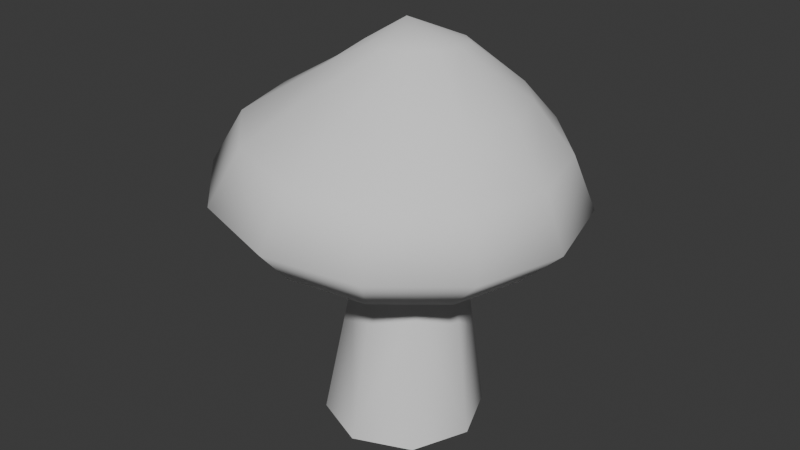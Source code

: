 # Source: mushroom_02.blend  (saved by Blender 4.4.32; exported with 4.5.12 LTS)
import bpy
from mathutils import Matrix  # noqa: F401  (used for matrix-valued properties, if any)

bpy.ops.wm.read_factory_settings(use_empty=True)
scene = bpy.context.scene
scene.name = 'Scene'

# ---- collections
col_mushroom_02 = bpy.data.collections.new('mushroom_02'); scene.collection.children.link(col_mushroom_02)

# ---- materials (node trees are filled in below, after node groups)
mat_log_stump_mushrooms_001 = bpy.data.materials.new('log_stump_mushrooms.001')

# ---- material node trees

# ---- world
world_world = bpy.data.worlds.new('World'); scene.world = world_world
world_world.use_nodes = True; world_world.node_tree.nodes.clear()
_N = world_world.node_tree.nodes; _L = world_world.node_tree.links
n0 = _N.new('ShaderNodeOutputWorld'); n0.name = 'World Output'; n0.location = (300, 300)
n1 = _N.new('ShaderNodeBackground'); n1.name = 'Background'; n1.location = (10, 300)
n1.inputs[0].default_value = (0.05088, 0.05088, 0.05088, 1.0)
_L.new(n1.outputs[0], n0.inputs[0])
n0.is_active_output = True
world_world.color = (0.05088, 0.05088, 0.05088)
world_world.sun_shadow_jitter_overblur = 0.0

# ---- meshes
me_mushroom_3 = bpy.data.meshes.new('Mushroom_3')
me_mushroom_3.from_pydata([(-1.306, -10.19, 38.82), (1.244, -10.19, 28.13), (5.903, -7.209, 38.82), (8.453, -7.209, 28.13), (-1.581e-06, -14.73, 0.3823), (10.42, -10.42, 0.3823), (14.73, -9.031e-07, 0.3823), (11.44, 4.366e-06, 28.13), (8.889, 1.478e-05, 38.82), (8.453, 7.209, 28.13), (10.42, 10.42, 0.3823), (5.903, 7.209, 38.82), (2.049e-06, 14.73, 0.3823), (1.244, 10.19, 28.13), (-1.306, 10.19, 38.82), (-5.964, 7.209, 28.13), (-10.42, 10.42, 0.3823), (-8.515, 7.209, 38.82), (-14.73, 2.258e-06, 0.3823), (-8.95, 6.554e-06, 28.13), (-11.5, 1.697e-05, 38.82), (-8.515, -7.209, 38.82), (-5.964, -7.209, 28.13), (-10.42, -10.42, 0.3823), (11.14, -22.98, 36.63), (-2.073, -26.54, 37.78), (-2.073, 7.852e-06, 37.78), (20.82, -13.27, 35.79), (-15.29, -22.98, 38.94), (24.36, -2.275e-06, 35.48), (-24.97, -13.27, 39.78), (20.82, 13.27, 35.79), (-28.51, 3.061e-05, 40.09), (11.14, 22.98, 36.63), (-24.97, 13.27, 39.78), (-2.073, 26.54, 37.78), (-15.29, 22.98, 38.94), (-1.093, -33.17, 45.14), (15.43, -28.72, 43.9), (-17.61, -28.72, 46.38), (27.52, -16.58, 42.99), (14.15, -24.41, 53.88), (-29.71, -16.58, 47.29), (-13.94, -24.41, 56.32), (-34.14, 3.782e-05, 47.63), (-24.22, -14.1, 57.22), (0.1068, -28.19, 55.1), (-29.71, 16.58, 47.29), (-27.98, 3.217e-05, 57.55), (-17.61, 28.72, 46.38), (-24.21, 14.1, 57.22), (-1.093, 33.17, 45.14), (-13.94, 24.41, 56.32), (15.43, 28.72, 43.9), (0.1068, 28.19, 55.1), (27.52, 16.58, 42.99), (14.15, 24.41, 53.88), (31.95, -3.215e-06, 42.66), (24.43, 14.1, 52.98), (24.43, -14.1, 52.98), (28.19, -2.762e-06, 52.65), (11.66, 17.55, 61.89), (18.42, 10.79, 61.51), (18.47, -7.694, 62.08), (20.91, 1.546, 61.58), (9.594, 1.845, 71.27), (8.423, 6.12, 70.94), (11.75, -14.46, 62.88), (8.468, -2.45, 71.46), (2.543, -16.93, 63.76), (5.348, -5.615, 71.47), (-1.325, 1.97, 74.27), (1.069, -6.802, 71.28), (-6.673, -14.46, 64.49), (-3.222, -5.692, 70.95), (-13.43, -7.694, 64.86), (-6.376, -2.584, 70.57), (-15.93, 1.546, 64.79), (-7.547, 1.691, 70.24), (-13.48, 10.79, 64.29), (-6.422, 5.986, 70.05), (-6.76, 17.55, 63.5), (-3.301, 9.151, 70.04), (2.443, 20.02, 62.62), (0.9777, 10.34, 70.23), (5.269, 9.228, 70.56)], [], [(0, 1, 2), (1, 3, 2), (1, 4, 3), (3, 4, 5), (6, 3, 5), (7, 2, 3), (3, 6, 7), (2, 7, 8), (7, 6, 9), (9, 8, 7), (6, 10, 9), (8, 9, 11), (12, 9, 10), (13, 11, 9), (9, 12, 13), (11, 13, 14), (13, 12, 15), (15, 14, 13), (12, 16, 15), (14, 15, 17), (18, 15, 16), (19, 17, 15), (15, 18, 19), (17, 19, 20), (21, 20, 19), (19, 18, 22), (21, 19, 22), (18, 23, 22), (21, 22, 0), (4, 22, 23), (22, 1, 0), (22, 4, 1), (24, 25, 26), (27, 24, 26), (25, 28, 26), (29, 27, 26), (28, 30, 26), (31, 29, 26), (30, 32, 26), (33, 31, 26), (32, 34, 26), (35, 33, 26), (34, 36, 26), (36, 35, 26), (24, 37, 25), (37, 28, 25), (37, 24, 38), (27, 38, 24), (37, 39, 28), (38, 27, 40), (29, 40, 27), (41, 37, 38), (41, 38, 40), (42, 28, 39), (28, 42, 30), (43, 39, 37), (44, 30, 42), (30, 44, 32), (45, 42, 39), (45, 44, 42), (43, 45, 39), (44, 34, 32), (46, 43, 37), (37, 41, 46), (34, 44, 47), (47, 36, 34), (44, 45, 48), (36, 47, 49), (50, 47, 44), (50, 49, 47), (48, 50, 44), (51, 36, 49), (36, 51, 35), (51, 33, 35), (49, 50, 52), (52, 51, 49), (33, 51, 53), (53, 31, 33), (51, 52, 54), (53, 55, 31), (55, 29, 31), (53, 51, 56), (56, 55, 53), (54, 56, 51), (29, 55, 57), (40, 29, 57), (55, 56, 58), (58, 57, 55), (59, 40, 57), (59, 41, 40), (57, 58, 60), (60, 59, 57), (61, 58, 56), (56, 54, 61), (62, 60, 58), (58, 61, 62), (63, 59, 60), (60, 62, 64), (64, 63, 60), (65, 64, 62), (65, 63, 64), (66, 62, 61), (62, 66, 65), (67, 59, 63), (41, 59, 67), (63, 65, 68), (68, 67, 63), (69, 41, 67), (69, 46, 41), (67, 68, 70), (70, 69, 67), (71, 68, 65), (71, 70, 68), (71, 65, 66), (69, 70, 72), (71, 72, 70), (46, 69, 73), (72, 73, 69), (73, 43, 46), (73, 72, 74), (71, 74, 72), (75, 43, 73), (74, 75, 73), (43, 75, 45), (75, 48, 45), (75, 74, 76), (71, 76, 74), (48, 75, 77), (76, 77, 75), (77, 50, 48), (77, 76, 78), (71, 78, 76), (50, 77, 79), (79, 52, 50), (80, 77, 78), (80, 79, 77), (71, 80, 78), (52, 79, 81), (81, 54, 52), (79, 80, 82), (82, 81, 79), (71, 82, 80), (54, 81, 83), (61, 54, 83), (84, 81, 82), (81, 84, 83), (71, 84, 82), (61, 83, 85), (85, 83, 84), (71, 85, 84), (66, 61, 85), (71, 66, 85)])
me_mushroom_3.polygons.foreach_set('use_smooth', [True] * 152)
_uv = me_mushroom_3.uv_layers.new(name='UVmap_0')
_uv.uv.foreach_set('vector', [0.342, 0.8342, 0.342, 0.7859, 0.3596, 0.8342, 0.342, 0.7859, 0.3596, 0.7859, 0.3596, 0.8342, 0.342, 0.7859, 0.342, 0.6929, 0.3596, 0.7859, 0.3596, 0.7859, 0.342, 0.6929, 0.3596, 0.6929, 0.3772, 0.6929, 0.3596, 0.7859, 0.3596, 0.6929, 0.3772, 0.7859, 0.3596, 0.8342, 0.3596, 0.7859, 0.3596, 0.7859, 0.3772, 0.6929, 0.3772, 0.7859, 0.3596, 0.8342, 0.3772, 0.7859, 0.3772, 0.8342, 0.3772, 0.7859, 0.3772, 0.6929, 0.395, 0.7859, 0.395, 0.7859, 0.3772, 0.8342, 0.3772, 0.7859, 0.3772, 0.6929, 0.395, 0.6929, 0.395, 0.7859, 0.3772, 0.8342, 0.395, 0.7859, 0.395, 0.8342, 0.4126, 0.6929, 0.395, 0.7859, 0.395, 0.6929, 0.4126, 0.7859, 0.395, 0.8342, 0.395, 0.7859, 0.395, 0.7859, 0.4126, 0.6929, 0.4126, 0.7859, 0.395, 0.8342, 0.4126, 0.7859, 0.4126, 0.8342, 0.4126, 0.7859, 0.4126, 0.6929, 0.4304, 0.7859, 0.4304, 0.7859, 0.4126, 0.8342, 0.4126, 0.7859, 0.4126, 0.6929, 0.4304, 0.6929, 0.4304, 0.7859, 0.4126, 0.8342, 0.4304, 0.7859, 0.4304, 0.8342, 0.448, 0.6929, 0.4304, 0.7859, 0.4304, 0.6929, 0.448, 0.7859, 0.4304, 0.8342, 0.4304, 0.7859, 0.4304, 0.7859, 0.448, 0.6929, 0.448, 0.7859, 0.4304, 0.8342, 0.448, 0.7859, 0.448, 0.8342, 0.4658, 0.8342, 0.448, 0.8342, 0.448, 0.7859, 0.448, 0.7859, 0.448, 0.6929, 0.4658, 0.7859, 0.4658, 0.8342, 0.448, 0.7859, 0.4658, 0.7859, 0.448, 0.6929, 0.4658, 0.6929, 0.4658, 0.7859, 0.4658, 0.8342, 0.4658, 0.7859, 0.4834, 0.8342, 0.4834, 0.6929, 0.4658, 0.7859, 0.4658, 0.6929, 0.4658, 0.7859, 0.4834, 0.7859, 0.4834, 0.8342, 0.4658, 0.7859, 0.4834, 0.6929, 0.4834, 0.7859, 0.7861, 0.3511, 0.8232, 0.3413, 0.8232, 0.4155, 0.7588, 0.3784, 0.7861, 0.3511, 0.8232, 0.4155, 0.8232, 0.3413, 0.8604, 0.3511, 0.8232, 0.4155, 0.749, 0.4155, 0.7588, 0.3784, 0.8232, 0.4155, 0.8604, 0.3511, 0.8877, 0.3784, 0.8232, 0.4155, 0.7588, 0.4526, 0.749, 0.4155, 0.8232, 0.4155, 0.8877, 0.3784, 0.8975, 0.4155, 0.8232, 0.4155, 0.7861, 0.48, 0.7588, 0.4526, 0.8232, 0.4155, 0.8975, 0.4155, 0.8877, 0.4526, 0.8232, 0.4155, 0.8232, 0.4897, 0.7861, 0.48, 0.8232, 0.4155, 0.8877, 0.4526, 0.8604, 0.48, 0.8232, 0.4155, 0.8604, 0.48, 0.8232, 0.4897, 0.8232, 0.4155, 0.1655, 0.7207, 0.2024, 0.6724, 0.2189, 0.687, 0.2024, 0.6724, 0.2484, 0.6313, 0.2189, 0.687, 0.2024, 0.6724, 0.1655, 0.7207, 0.1584, 0.6992, 0.1024, 0.7231, 0.1584, 0.6992, 0.1655, 0.7207, 0.2024, 0.6724, 0.2275, 0.627, 0.2484, 0.6313, 0.1584, 0.6992, 0.1024, 0.7231, 0.1073, 0.7007, 0.04636, 0.6936, 0.1073, 0.7007, 0.1024, 0.7231, 0.151, 0.6768, 0.2024, 0.6724, 0.1584, 0.6992, 0.151, 0.6768, 0.1584, 0.6992, 0.1073, 0.7007, 0.2267, 0.575, 0.2484, 0.6313, 0.2275, 0.627, 0.2484, 0.6313, 0.2267, 0.575, 0.2465, 0.5686, 0.2032, 0.6218, 0.2275, 0.627, 0.2024, 0.6724, 0.1993, 0.53, 0.2465, 0.5686, 0.2267, 0.575, 0.2465, 0.5686, 0.1993, 0.53, 0.2134, 0.5151, 0.2028, 0.5823, 0.2267, 0.575, 0.2275, 0.627, 0.2028, 0.5823, 0.1993, 0.53, 0.2267, 0.575, 0.2032, 0.6218, 0.2028, 0.5823, 0.2275, 0.627, 0.1993, 0.53, 0.1578, 0.4854, 0.2134, 0.5151, 0.1842, 0.6562, 0.2032, 0.6218, 0.2024, 0.6724, 0.2024, 0.6724, 0.151, 0.6768, 0.1842, 0.6562, 0.1578, 0.4854, 0.1993, 0.53, 0.1528, 0.5054, 0.1528, 0.5054, 0.09491, 0.4878, 0.1578, 0.4854, 0.1993, 0.53, 0.2028, 0.5823, 0.1823, 0.5483, 0.09491, 0.4878, 0.1528, 0.5054, 0.1006, 0.5081, 0.147, 0.5298, 0.1528, 0.5054, 0.1993, 0.53, 0.147, 0.5298, 0.1006, 0.5081, 0.1528, 0.5054, 0.1823, 0.5483, 0.147, 0.5298, 0.1993, 0.53, 0.05698, 0.5361, 0.09491, 0.4878, 0.1006, 0.5081, 0.09491, 0.4878, 0.05698, 0.5361, 0.04135, 0.5208, 0.05698, 0.5361, 0.01131, 0.5764, 0.04135, 0.5208, 0.1006, 0.5081, 0.147, 0.5298, 0.1072, 0.5317, 0.1072, 0.5317, 0.05698, 0.5361, 0.1006, 0.5081, 0.01131, 0.5764, 0.05698, 0.5361, 0.0332, 0.582, 0.0332, 0.582, 0.01299, 0.6396, 0.01131, 0.5764, 0.05698, 0.5361, 0.1072, 0.5317, 0.07404, 0.5532, 0.0332, 0.582, 0.03506, 0.6333, 0.01299, 0.6396, 0.03506, 0.6333, 0.04636, 0.6936, 0.01299, 0.6396, 0.0332, 0.582, 0.05698, 0.5361, 0.05576, 0.5881, 0.05576, 0.5881, 0.03506, 0.6333, 0.0332, 0.582, 0.07404, 0.5532, 0.05576, 0.5881, 0.05698, 0.5361, 0.04636, 0.6936, 0.03506, 0.6333, 0.06216, 0.6768, 0.1073, 0.7007, 0.04636, 0.6936, 0.06216, 0.6768, 0.03506, 0.6333, 0.05576, 0.5881, 0.05692, 0.6272, 0.05692, 0.6272, 0.06216, 0.6768, 0.03506, 0.6333, 0.1121, 0.6785, 0.1073, 0.7007, 0.06216, 0.6768, 0.1121, 0.6785, 0.151, 0.6768, 0.1073, 0.7007, 0.06216, 0.6768, 0.05692, 0.6272, 0.07751, 0.6604, 0.07751, 0.6604, 0.1121, 0.6785, 0.06216, 0.6768, 0.07855, 0.5955, 0.05692, 0.6272, 0.05576, 0.5881, 0.05576, 0.5881, 0.07404, 0.5532, 0.07855, 0.5955, 0.07977, 0.6191, 0.07751, 0.6604, 0.05692, 0.6272, 0.05692, 0.6272, 0.07855, 0.5955, 0.07977, 0.6191, 0.1121, 0.6492, 0.1121, 0.6785, 0.07751, 0.6604, 0.07751, 0.6604, 0.07977, 0.6191, 0.09198, 0.6384, 0.09198, 0.6384, 0.1121, 0.6492, 0.07751, 0.6604, 0.1169, 0.6104, 0.09198, 0.6384, 0.07977, 0.6191, 0.1169, 0.6104, 0.1121, 0.6492, 0.09198, 0.6384, 0.1131, 0.6045, 0.07977, 0.6191, 0.07855, 0.5955, 0.07977, 0.6191, 0.1131, 0.6045, 0.1169, 0.6104, 0.1353, 0.6489, 0.1121, 0.6785, 0.1121, 0.6492, 0.151, 0.6768, 0.1121, 0.6785, 0.1353, 0.6489, 0.1121, 0.6492, 0.1169, 0.6104, 0.1229, 0.614, 0.1229, 0.614, 0.1353, 0.6489, 0.1121, 0.6492, 0.156, 0.637, 0.151, 0.6768, 0.1353, 0.6489, 0.156, 0.637, 0.1842, 0.6562, 0.151, 0.6768, 0.1353, 0.6489, 0.1229, 0.614, 0.1302, 0.6147, 0.1302, 0.6147, 0.156, 0.637, 0.1353, 0.6489, 0.1359, 0.5906, 0.1229, 0.614, 0.1169, 0.6104, 0.1359, 0.5906, 0.1302, 0.6147, 0.1229, 0.614, 0.1359, 0.5906, 0.1169, 0.6104, 0.1131, 0.6045, 0.156, 0.637, 0.1302, 0.6147, 0.1383, 0.6118, 0.1359, 0.5906, 0.1383, 0.6118, 0.1302, 0.6147, 0.1842, 0.6562, 0.156, 0.637, 0.1688, 0.6162, 0.1383, 0.6118, 0.1688, 0.6162, 0.156, 0.637, 0.1688, 0.6162, 0.2032, 0.6218, 0.1842, 0.6562, 0.1688, 0.6162, 0.1383, 0.6118, 0.145, 0.605, 0.1359, 0.5906, 0.145, 0.605, 0.1383, 0.6118, 0.1699, 0.5911, 0.2032, 0.6218, 0.1688, 0.6162, 0.145, 0.605, 0.1699, 0.5911, 0.1688, 0.6162, 0.2032, 0.6218, 0.1699, 0.5911, 0.2028, 0.5823, 0.1699, 0.5911, 0.1823, 0.5483, 0.2028, 0.5823, 0.1699, 0.5911, 0.145, 0.605, 0.1478, 0.5945, 0.1359, 0.5906, 0.1478, 0.5945, 0.145, 0.605, 0.1823, 0.5483, 0.1699, 0.5911, 0.1573, 0.5686, 0.1478, 0.5945, 0.1573, 0.5686, 0.1699, 0.5911, 0.1573, 0.5686, 0.147, 0.5298, 0.1823, 0.5483, 0.1573, 0.5686, 0.1478, 0.5945, 0.1434, 0.5837, 0.1359, 0.5906, 0.1434, 0.5837, 0.1478, 0.5945, 0.147, 0.5298, 0.1573, 0.5686, 0.1344, 0.5569, 0.1344, 0.5569, 0.1072, 0.5317, 0.147, 0.5298, 0.1328, 0.5789, 0.1573, 0.5686, 0.1434, 0.5837, 0.1328, 0.5789, 0.1344, 0.5569, 0.1573, 0.5686, 0.1359, 0.5906, 0.1328, 0.5789, 0.1434, 0.5837, 0.1072, 0.5317, 0.1344, 0.5569, 0.1092, 0.5593, 0.1092, 0.5593, 0.07404, 0.5532, 0.1072, 0.5317, 0.1344, 0.5569, 0.1328, 0.5789, 0.122, 0.5813, 0.122, 0.5813, 0.1092, 0.5593, 0.1344, 0.5569, 0.1359, 0.5906, 0.122, 0.5813, 0.1328, 0.5789, 0.07404, 0.5532, 0.1092, 0.5593, 0.08899, 0.5737, 0.07855, 0.5955, 0.07404, 0.5532, 0.08899, 0.5737, 0.1149, 0.5884, 0.1092, 0.5593, 0.122, 0.5813, 0.1092, 0.5593, 0.1149, 0.5884, 0.08899, 0.5737, 0.1359, 0.5906, 0.1149, 0.5884, 0.122, 0.5813, 0.07855, 0.5955, 0.08899, 0.5737, 0.1121, 0.5969, 0.1121, 0.5969, 0.08899, 0.5737, 0.1149, 0.5884, 0.1359, 0.5906, 0.1121, 0.5969, 0.1149, 0.5884, 0.1131, 0.6045, 0.07855, 0.5955, 0.1121, 0.5969, 0.1359, 0.5906, 0.1131, 0.6045, 0.1121, 0.5969])
_uv.active_render = True
_uv = me_mushroom_3.uv_layers.new(name='LightMapUV')
_uv.uv.foreach_set('vector', [0.7109, 0.4878, 0.8052, 0.4878, 0.7109, 0.5508, 0.8052, 0.4878, 0.8052, 0.5508, 0.7109, 0.5508, 0.8052, 0.4878, 0.9868, 0.4878, 0.8052, 0.5508, 0.8052, 0.5508, 0.9868, 0.4878, 0.9868, 0.5508, 0.9868, 0.6138, 0.8052, 0.5508, 0.9868, 0.5508, 0.8052, 0.6138, 0.7109, 0.5508, 0.8052, 0.5508, 0.8052, 0.5508, 0.9868, 0.6138, 0.8052, 0.6138, 0.7109, 0.5508, 0.8052, 0.6138, 0.7109, 0.6138, 0.8052, 0.6138, 0.9868, 0.6138, 0.8052, 0.6768, 0.8052, 0.6768, 0.7109, 0.6138, 0.8052, 0.6138, 0.9868, 0.6138, 0.9868, 0.6768, 0.8052, 0.6768, 0.7109, 0.6138, 0.8052, 0.6768, 0.7109, 0.6768, 0.9868, 0.74, 0.8052, 0.6768, 0.9868, 0.6768, 0.8052, 0.74, 0.7109, 0.6768, 0.8052, 0.6768, 0.8052, 0.6768, 0.9868, 0.74, 0.8052, 0.74, 0.7109, 0.6768, 0.8052, 0.74, 0.7109, 0.74, 0.8052, 0.74, 0.9868, 0.74, 0.8052, 0.803, 0.8052, 0.803, 0.7109, 0.74, 0.8052, 0.74, 0.9868, 0.74, 0.9868, 0.803, 0.8052, 0.803, 0.7109, 0.74, 0.8052, 0.803, 0.7109, 0.803, 0.9868, 0.8661, 0.8052, 0.803, 0.9868, 0.803, 0.8052, 0.8661, 0.7109, 0.803, 0.8052, 0.803, 0.8052, 0.803, 0.9868, 0.8661, 0.8052, 0.8661, 0.7109, 0.803, 0.8052, 0.8661, 0.7109, 0.8661, 0.7109, 0.9291, 0.7109, 0.8661, 0.8052, 0.8661, 0.8052, 0.8661, 0.9868, 0.8661, 0.8052, 0.9291, 0.7109, 0.9291, 0.8052, 0.8661, 0.8052, 0.9291, 0.9868, 0.8661, 0.9868, 0.9291, 0.8052, 0.9291, 0.7109, 0.9291, 0.8052, 0.9291, 0.7109, 0.9922, 0.9868, 0.9922, 0.8052, 0.9291, 0.9868, 0.9291, 0.8052, 0.9291, 0.8052, 0.9922, 0.7109, 0.9922, 0.8052, 0.9291, 0.9868, 0.9922, 0.8052, 0.9922, 0.6167, 0.03369, 0.7104, 0.008789, 0.7104, 0.1958, 0.5483, 0.1025, 0.6167, 0.03369, 0.7104, 0.1958, 0.7104, 0.008789, 0.8037, 0.03369, 0.7104, 0.1958, 0.5234, 0.1958, 0.5483, 0.1025, 0.7104, 0.1958, 0.8037, 0.03369, 0.8726, 0.1025, 0.7104, 0.1958, 0.5483, 0.2896, 0.5234, 0.1958, 0.7104, 0.1958, 0.8726, 0.1025, 0.8975, 0.1958, 0.7104, 0.1958, 0.6167, 0.3579, 0.5483, 0.2896, 0.7104, 0.1958, 0.8975, 0.1958, 0.8726, 0.2896, 0.7104, 0.1958, 0.7104, 0.3828, 0.6167, 0.3579, 0.7104, 0.1958, 0.8726, 0.2896, 0.8037, 0.3579, 0.7104, 0.1958, 0.8037, 0.3579, 0.7104, 0.3828, 0.7104, 0.1958, 0.4536, 0.9847, 0.5601, 0.8455, 0.6074, 0.8876, 0.5601, 0.8455, 0.6929, 0.7275, 0.6074, 0.8876, 0.5601, 0.8455, 0.4536, 0.9847, 0.4331, 0.9227, 0.271, 0.9922, 0.4331, 0.9227, 0.4536, 0.9847, 0.5601, 0.8455, 0.6323, 0.7148, 0.6929, 0.7275, 0.4331, 0.9227, 0.271, 0.9922, 0.2852, 0.9274, 0.1091, 0.9067, 0.2852, 0.9274, 0.271, 0.9922, 0.4116, 0.8585, 0.5601, 0.8455, 0.4331, 0.9227, 0.4116, 0.8585, 0.4331, 0.9227, 0.2852, 0.9274, 0.6304, 0.5645, 0.6929, 0.7275, 0.6323, 0.7148, 0.6929, 0.7275, 0.6304, 0.5645, 0.687, 0.5461, 0.5625, 0.7, 0.6323, 0.7148, 0.5601, 0.8455, 0.5513, 0.4351, 0.687, 0.5461, 0.6304, 0.5645, 0.687, 0.5461, 0.5513, 0.4351, 0.5918, 0.3921, 0.561, 0.5862, 0.6304, 0.5645, 0.6323, 0.7148, 0.561, 0.5862, 0.5513, 0.4351, 0.6304, 0.5645, 0.5625, 0.7, 0.561, 0.5862, 0.6323, 0.7148, 0.5513, 0.4351, 0.4314, 0.3066, 0.5918, 0.3921, 0.5073, 0.7991, 0.5625, 0.7, 0.5601, 0.8455, 0.5601, 0.8455, 0.4116, 0.8585, 0.5073, 0.7991, 0.4314, 0.3066, 0.5513, 0.4351, 0.4167, 0.3643, 0.4167, 0.3643, 0.2494, 0.3125, 0.4314, 0.3066, 0.5513, 0.4351, 0.561, 0.5862, 0.5015, 0.4878, 0.2494, 0.3125, 0.4167, 0.3643, 0.2656, 0.3716, 0.3999, 0.4341, 0.4167, 0.3643, 0.5513, 0.4351, 0.3999, 0.4341, 0.2656, 0.3716, 0.4167, 0.3643, 0.5015, 0.4878, 0.3999, 0.4341, 0.5513, 0.4351, 0.1398, 0.4531, 0.2494, 0.3125, 0.2656, 0.3716, 0.2494, 0.3125, 0.1398, 0.4531, 0.09467, 0.4082, 0.1398, 0.4531, 0.007812, 0.5686, 0.09467, 0.4082, 0.2656, 0.3716, 0.3999, 0.4341, 0.2849, 0.4399, 0.2849, 0.4399, 0.1398, 0.4531, 0.2656, 0.3716, 0.007812, 0.5686, 0.1398, 0.4531, 0.07104, 0.585, 0.07104, 0.585, 0.01266, 0.7511, 0.007812, 0.5686, 0.1398, 0.4531, 0.2849, 0.4399, 0.1891, 0.502, 0.07104, 0.585, 0.07648, 0.7329, 0.01266, 0.7511, 0.07648, 0.7329, 0.1091, 0.9067, 0.01266, 0.7511, 0.07104, 0.585, 0.1398, 0.4531, 0.1362, 0.6023, 0.1362, 0.6023, 0.07648, 0.7329, 0.07104, 0.585, 0.1891, 0.502, 0.1362, 0.6023, 0.1398, 0.4531, 0.1091, 0.9067, 0.07648, 0.7329, 0.1548, 0.858, 0.2852, 0.9274, 0.1091, 0.9067, 0.1548, 0.858, 0.07648, 0.7329, 0.1362, 0.6023, 0.1395, 0.7153, 0.1395, 0.7153, 0.1548, 0.858, 0.07648, 0.7329, 0.2988, 0.8633, 0.2852, 0.9274, 0.1548, 0.858, 0.2988, 0.8633, 0.4116, 0.8585, 0.2852, 0.9274, 0.1548, 0.858, 0.1395, 0.7153, 0.1991, 0.8109, 0.1991, 0.8109, 0.2988, 0.8633, 0.1548, 0.858, 0.202, 0.624, 0.1395, 0.7153, 0.1362, 0.6023, 0.1362, 0.6023, 0.1891, 0.502, 0.202, 0.624, 0.2056, 0.6919, 0.1991, 0.8109, 0.1395, 0.7153, 0.1395, 0.7153, 0.202, 0.624, 0.2056, 0.6919, 0.2991, 0.7789, 0.2988, 0.8633, 0.1991, 0.8109, 0.1991, 0.8109, 0.2056, 0.6919, 0.241, 0.7478, 0.241, 0.7478, 0.2991, 0.7789, 0.1991, 0.8109, 0.313, 0.667, 0.241, 0.7478, 0.2056, 0.6919, 0.313, 0.667, 0.2991, 0.7789, 0.241, 0.7478, 0.302, 0.6499, 0.2056, 0.6919, 0.202, 0.624, 0.2056, 0.6919, 0.302, 0.6499, 0.313, 0.667, 0.3662, 0.7776, 0.2988, 0.8633, 0.2991, 0.7789, 0.4116, 0.8585, 0.2988, 0.8633, 0.3662, 0.7776, 0.2991, 0.7789, 0.313, 0.667, 0.3303, 0.6772, 0.3303, 0.6772, 0.3662, 0.7776, 0.2991, 0.7789, 0.4258, 0.7434, 0.4116, 0.8585, 0.3662, 0.7776, 0.4258, 0.7434, 0.5073, 0.7991, 0.4116, 0.8585, 0.3662, 0.7776, 0.3303, 0.6772, 0.3516, 0.6792, 0.3516, 0.6792, 0.4258, 0.7434, 0.3662, 0.7776, 0.3679, 0.6101, 0.3303, 0.6772, 0.313, 0.667, 0.3679, 0.6101, 0.3516, 0.6792, 0.3303, 0.6772, 0.3679, 0.6101, 0.313, 0.667, 0.302, 0.6499, 0.4258, 0.7434, 0.3516, 0.6792, 0.3748, 0.6711, 0.3679, 0.6101, 0.3748, 0.6711, 0.3516, 0.6792, 0.5073, 0.7991, 0.4258, 0.7434, 0.4631, 0.6833, 0.3748, 0.6711, 0.4631, 0.6833, 0.4258, 0.7434, 0.4631, 0.6833, 0.5625, 0.7, 0.5073, 0.7991, 0.4631, 0.6833, 0.3748, 0.6711, 0.3943, 0.6514, 0.3679, 0.6101, 0.3943, 0.6514, 0.3748, 0.6711, 0.4661, 0.6108, 0.5625, 0.7, 0.4631, 0.6833, 0.3943, 0.6514, 0.4661, 0.6108, 0.4631, 0.6833, 0.5625, 0.7, 0.4661, 0.6108, 0.561, 0.5862, 0.4661, 0.6108, 0.5015, 0.4878, 0.561, 0.5862, 0.4661, 0.6108, 0.3943, 0.6514, 0.4023, 0.6211, 0.3679, 0.6101, 0.4023, 0.6211, 0.3943, 0.6514, 0.5015, 0.4878, 0.4661, 0.6108, 0.4297, 0.5464, 0.4023, 0.6211, 0.4297, 0.5464, 0.4661, 0.6108, 0.4297, 0.5464, 0.3999, 0.4341, 0.5015, 0.4878, 0.4297, 0.5464, 0.4023, 0.6211, 0.3896, 0.5901, 0.3679, 0.6101, 0.3896, 0.5901, 0.4023, 0.6211, 0.3999, 0.4341, 0.4297, 0.5464, 0.3638, 0.5127, 0.3638, 0.5127, 0.2849, 0.4399, 0.3999, 0.4341, 0.3589, 0.5757, 0.4297, 0.5464, 0.3896, 0.5901, 0.3589, 0.5757, 0.3638, 0.5127, 0.4297, 0.5464, 0.3679, 0.6101, 0.3589, 0.5757, 0.3896, 0.5901, 0.2849, 0.4399, 0.3638, 0.5127, 0.2908, 0.5195, 0.2908, 0.5195, 0.1891, 0.502, 0.2849, 0.4399, 0.3638, 0.5127, 0.3589, 0.5757, 0.3276, 0.583, 0.3276, 0.583, 0.2908, 0.5195, 0.3638, 0.5127, 0.3679, 0.6101, 0.3276, 0.583, 0.3589, 0.5757, 0.1891, 0.502, 0.2908, 0.5195, 0.2323, 0.5613, 0.202, 0.624, 0.1891, 0.502, 0.2323, 0.5613, 0.3071, 0.6033, 0.2908, 0.5195, 0.3276, 0.583, 0.2908, 0.5195, 0.3071, 0.6033, 0.2323, 0.5613, 0.3679, 0.6101, 0.3071, 0.6033, 0.3276, 0.583, 0.202, 0.624, 0.2323, 0.5613, 0.2991, 0.6277, 0.2991, 0.6277, 0.2323, 0.5613, 0.3071, 0.6033, 0.3679, 0.6101, 0.2991, 0.6277, 0.3071, 0.6033, 0.302, 0.6499, 0.202, 0.624, 0.2991, 0.6277, 0.3679, 0.6101, 0.302, 0.6499, 0.2991, 0.6277])
me_mushroom_3.materials.append(None)
me_mushroom_3.update()
me_mushroom_3.normals_split_custom_set([tuple(v) for v in zip(*[iter([-0.055, -0.9984, -0.01576, 0.0316, -0.9957, 0.08692, 0.6701, -0.7253, 0.1577, 0.0316, -0.9957, 0.08692, 0.7147, -0.6833, 0.1493, 0.6701, -0.7253, 0.1577, 0.0316, -0.9957, 0.08692, -0.00789, -0.9861, 0.1657, 0.7147, -0.6833, 0.1493, 0.7147, -0.6833, 0.1493, -0.00789, -0.9861, 0.1657, 0.6928, -0.7086, 0.1338, 0.993, -1.795e-07, 0.1178, 0.7147, -0.6833, 0.1493, 0.6928, -0.7086, 0.1338, 0.9849, -3.705e-08, 0.1733, 0.6701, -0.7253, 0.1577, 0.7147, -0.6833, 0.1493, 0.7147, -0.6833, 0.1493, 0.993, -1.795e-07, 0.1178, 0.9849, -3.705e-08, 0.1733, 0.6701, -0.7253, 0.1577, 0.9849, -3.705e-08, 0.1733, 0.9737, -3.327e-07, 0.2278, 0.9849, -3.705e-08, 0.1733, 0.993, -1.795e-07, 0.1178, 0.7147, 0.6833, 0.1492, 0.7147, 0.6833, 0.1492, 0.9737, -3.327e-07, 0.2278, 0.9849, -3.705e-08, 0.1733, 0.993, -1.795e-07, 0.1178, 0.6928, 0.7086, 0.1339, 0.7147, 0.6833, 0.1492, 0.9737, -3.327e-07, 0.2278, 0.7147, 0.6833, 0.1492, 0.6701, 0.7253, 0.1577, -0.00789, 0.9861, 0.1657, 0.7147, 0.6833, 0.1492, 0.6928, 0.7086, 0.1339, 0.03164, 0.9957, 0.08696, 0.6701, 0.7253, 0.1577, 0.7147, 0.6833, 0.1492, 0.7147, 0.6833, 0.1492, -0.00789, 0.9861, 0.1657, 0.03164, 0.9957, 0.08696, 0.6701, 0.7253, 0.1577, 0.03164, 0.9957, 0.08696, -0.05507, 0.9984, -0.01568, 0.03164, 0.9957, 0.08696, -0.00789, 0.9861, 0.1657, -0.6871, 0.7264, 0.01583, -0.6871, 0.7264, 0.01583, -0.05507, 0.9984, -0.01568, 0.03164, 0.9957, 0.08696, -0.00789, 0.9861, 0.1657, -0.6984, 0.6905, 0.1883, -0.6871, 0.7264, 0.01583, -0.05507, 0.9984, -0.01568, -0.6871, 0.7264, 0.01583, -0.7234, 0.6684, -0.173, -0.9787, 9.473e-09, 0.2053, -0.6871, 0.7264, 0.01583, -0.6984, 0.6905, 0.1883, -0.9999, 3.155e-08, -0.0157, -0.7234, 0.6684, -0.173, -0.6871, 0.7264, 0.01583, -0.6871, 0.7264, 0.01583, -0.9787, 9.473e-09, 0.2053, -0.9999, 3.155e-08, -0.0157, -0.7234, 0.6684, -0.173, -0.9999, 3.155e-08, -0.0157, -0.9737, 2.567e-07, -0.2277, -0.7234, -0.6684, -0.173, -0.9737, 2.567e-07, -0.2277, -0.9999, 3.155e-08, -0.0157, -0.9999, 3.155e-08, -0.0157, -0.9787, 9.473e-09, 0.2053, -0.687, -0.7265, 0.01581, -0.7234, -0.6684, -0.173, -0.9999, 3.155e-08, -0.0157, -0.687, -0.7265, 0.01581, -0.9787, 9.473e-09, 0.2053, -0.6984, -0.6905, 0.1884, -0.687, -0.7265, 0.01581, -0.7234, -0.6684, -0.173, -0.687, -0.7265, 0.01581, -0.055, -0.9984, -0.01576, -0.00789, -0.9861, 0.1657, -0.687, -0.7265, 0.01581, -0.6984, -0.6905, 0.1884, -0.687, -0.7265, 0.01581, 0.0316, -0.9957, 0.08692, -0.055, -0.9984, -0.01576, -0.687, -0.7265, 0.01581, -0.00789, -0.9861, 0.1657, 0.0316, -0.9957, 0.08692, 0.1494, -0.4008, -0.9039, -0.07876, -0.4646, -0.882, -0.08687, -6.414e-08, -0.9962, 0.322, -0.2277, -0.9189, 0.1494, -0.4008, -0.9039, -0.08687, -6.414e-08, -0.9962, -0.07876, -0.4646, -0.882, -0.3062, -0.4004, -0.8637, -0.08687, -6.414e-08, -0.9962, 0.3863, -1.196e-07, -0.9224, 0.322, -0.2277, -0.9189, -0.08687, -6.414e-08, -0.9962, -0.3062, -0.4004, -0.8637, -0.4789, -0.2277, -0.8479, -0.08687, -6.414e-08, -0.9962, 0.322, 0.2278, -0.9189, 0.3863, -1.196e-07, -0.9224, -0.08687, -6.414e-08, -0.9962, -0.4789, -0.2277, -0.8479, -0.5364, 3.728e-07, -0.844, -0.08687, -6.414e-08, -0.9962, 0.1494, 0.4008, -0.9039, 0.322, 0.2278, -0.9189, -0.08687, -6.414e-08, -0.9962, -0.5364, 3.728e-07, -0.844, -0.4789, 0.2277, -0.8479, -0.08687, -6.414e-08, -0.9962, -0.07876, 0.4646, -0.882, 0.1494, 0.4008, -0.9039, -0.08687, -6.414e-08, -0.9962, -0.4789, 0.2277, -0.8479, -0.3062, 0.4004, -0.8637, -0.08687, -6.414e-08, -0.9962, -0.3062, 0.4004, -0.8637, -0.07876, 0.4646, -0.882, -0.08687, -6.414e-08, -0.9962, 0.1494, -0.4008, -0.9039, -0.007845, -0.992, -0.126, -0.07876, -0.4646, -0.882, -0.007845, -0.992, -0.126, -0.3062, -0.4004, -0.8637, -0.07876, -0.4646, -0.882, -0.007845, -0.992, -0.126, 0.1494, -0.4008, -0.9039, 0.4816, -0.8606, -0.1658, 0.322, -0.2277, -0.9189, 0.4816, -0.8606, -0.1658, 0.1494, -0.4008, -0.9039, -0.007845, -0.992, -0.126, -0.5047, -0.8597, -0.07886, -0.3062, -0.4004, -0.8637, 0.4816, -0.8606, -0.1658, 0.322, -0.2277, -0.9189, 0.8434, -0.4966, -0.2049, 0.3863, -1.196e-07, -0.9224, 0.8434, -0.4966, -0.2049, 0.322, -0.2277, -0.9189, 0.4477, -0.699, 0.5577, -0.007845, -0.992, -0.126, 0.4816, -0.8606, -0.1658, 0.4477, -0.699, 0.5577, 0.4816, -0.8606, -0.1658, 0.8434, -0.4966, -0.2049, -0.8668, -0.4964, -0.04726, -0.3062, -0.4004, -0.8637, -0.5047, -0.8597, -0.07886, -0.3062, -0.4004, -0.8637, -0.8668, -0.4964, -0.04726, -0.4789, -0.2277, -0.8479, -0.3386, -0.6693, 0.6614, -0.5047, -0.8597, -0.07886, -0.007845, -0.992, -0.126, -0.9995, 4.22e-09, -0.0315, -0.4789, -0.2277, -0.8479, -0.8668, -0.4964, -0.04726, -0.4789, -0.2277, -0.8479, -0.9995, 4.22e-09, -0.0315, -0.5364, 3.728e-07, -0.844, -0.6156, -0.3867, 0.6866, -0.8668, -0.4964, -0.04726, -0.5047, -0.8597, -0.07886, -0.6156, -0.3867, 0.6866, -0.9995, 4.22e-09, -0.0315, -0.8668, -0.4964, -0.04726, -0.3386, -0.6693, 0.6614, -0.6156, -0.3867, 0.6866, -0.5047, -0.8597, -0.07886, -0.9995, 4.22e-09, -0.0315, -0.4789, 0.2277, -0.8479, -0.5364, 3.728e-07, -0.844, 0.04727, -0.7876, 0.6143, -0.3386, -0.6693, 0.6614, -0.007845, -0.992, -0.126, -0.007845, -0.992, -0.126, 0.4477, -0.699, 0.5577, 0.04727, -0.7876, 0.6143, -0.4789, 0.2277, -0.8479, -0.9995, 4.22e-09, -0.0315, -0.8668, 0.4964, -0.04726, -0.8668, 0.4964, -0.04726, -0.3062, 0.4004, -0.8637, -0.4789, 0.2277, -0.8479, -0.9995, 4.22e-09, -0.0315, -0.6156, -0.3867, 0.6866, -0.7189, -2.593e-05, 0.6951, -0.3062, 0.4004, -0.8637, -0.8668, 0.4964, -0.04726, -0.5048, 0.8596, -0.07887, -0.6238, 0.3869, 0.6791, -0.8668, 0.4964, -0.04726, -0.9995, 4.22e-09, -0.0315, -0.6238, 0.3869, 0.6791, -0.5048, 0.8596, -0.07887, -0.8668, 0.4964, -0.04726, -0.7189, -2.593e-05, 0.6951, -0.6238, 0.3869, 0.6791, -0.9995, 4.22e-09, -0.0315, -0.007884, 0.992, -0.126, -0.3062, 0.4004, -0.8637, -0.5048, 0.8596, -0.07887, -0.3062, 0.4004, -0.8637, -0.007884, 0.992, -0.126, -0.07876, 0.4646, -0.882, -0.007884, 0.992, -0.126, 0.1494, 0.4008, -0.9039, -0.07876, 0.4646, -0.882, -0.5048, 0.8596, -0.07887, -0.6238, 0.3869, 0.6791, -0.3472, 0.6864, 0.639, -0.3472, 0.6864, 0.639, -0.007884, 0.992, -0.126, -0.5048, 0.8596, -0.07887, 0.1494, 0.4008, -0.9039, -0.007884, 0.992, -0.126, 0.4816, 0.8605, -0.1658, 0.4816, 0.8605, -0.1658, 0.322, 0.2278, -0.9189, 0.1494, 0.4008, -0.9039, -0.007884, 0.992, -0.126, -0.3472, 0.6864, 0.639, 0.04725, 0.8112, 0.5828, 0.4816, 0.8605, -0.1658, 0.8434, 0.4966, -0.2049, 0.322, 0.2278, -0.9189, 0.8434, 0.4966, -0.2049, 0.3863, -1.196e-07, -0.9224, 0.322, 0.2278, -0.9189, 0.4816, 0.8605, -0.1658, -0.007884, 0.992, -0.126, 0.4566, 0.7164, 0.5275, 0.4566, 0.7164, 0.5275, 0.8434, 0.4966, -0.2049, 0.4816, 0.8605, -0.1658, 0.04725, 0.8112, 0.5828, 0.4566, 0.7164, 0.5275, -0.007884, 0.992, -0.126, 0.3863, -1.196e-07, -0.9224, 0.8434, 0.4966, -0.2049, 0.977, -1.026e-07, -0.213, 0.8434, -0.4966, -0.2049, 0.3863, -1.196e-07, -0.9224, 0.977, -1.026e-07, -0.213, 0.8434, 0.4966, -0.2049, 0.4566, 0.7164, 0.5275, 0.7654, 0.4182, 0.4892, 0.7654, 0.4182, 0.4892, 0.977, -1.026e-07, -0.213, 0.8434, 0.4966, -0.2049, 0.7555, -0.4093, 0.5116, 0.8434, -0.4966, -0.2049, 0.977, -1.026e-07, -0.213, 0.7555, -0.4093, 0.5116, 0.4477, -0.699, 0.5577, 0.8434, -0.4966, -0.2049, 0.977, -1.026e-07, -0.213, 0.7654, 0.4182, 0.4892, 0.873, -1.551e-05, 0.4876, 0.873, -1.551e-05, 0.4876, 0.7555, -0.4093, 0.5116, 0.977, -1.026e-07, -0.213, 0.3943, 0.5836, 0.7098, 0.7654, 0.4182, 0.4892, 0.4566, 0.7164, 0.5275, 0.4566, 0.7164, 0.5275, 0.04725, 0.8112, 0.5828, 0.3943, 0.5836, 0.7098, 0.6326, 0.3558, 0.6879, 0.873, -1.551e-05, 0.4876, 0.7654, 0.4182, 0.4892, 0.7654, 0.4182, 0.4892, 0.3943, 0.5836, 0.7098, 0.6326, 0.3558, 0.6879, 0.63, -0.2993, 0.7166, 0.7555, -0.4093, 0.5116, 0.873, -1.551e-05, 0.4876, 0.873, -1.551e-05, 0.4876, 0.6326, 0.3558, 0.6879, 0.7224, 0.02354, 0.691, 0.7224, 0.02354, 0.691, 0.63, -0.2993, 0.7166, 0.873, -1.551e-05, 0.4876, 0.4964, 0.04728, 0.8668, 0.7224, 0.02354, 0.691, 0.6326, 0.3558, 0.6879, 0.4964, 0.04728, 0.8668, 0.63, -0.2993, 0.7166, 0.7224, 0.02354, 0.691, 0.4247, 0.291, 0.8573, 0.6326, 0.3558, 0.6879, 0.3943, 0.5836, 0.7098, 0.6326, 0.3558, 0.6879, 0.4247, 0.291, 0.8573, 0.4964, 0.04728, 0.8668, 0.3861, -0.5279, 0.7564, 0.7555, -0.4093, 0.5116, 0.63, -0.2993, 0.7166, 0.4477, -0.699, 0.5577, 0.7555, -0.4093, 0.5116, 0.3861, -0.5279, 0.7564, 0.63, -0.2993, 0.7166, 0.4964, 0.04728, 0.8668, 0.4345, -0.2054, 0.8769, 0.4345, -0.2054, 0.8769, 0.3861, -0.5279, 0.7564, 0.63, -0.2993, 0.7166, 0.07068, -0.6048, 0.7933, 0.4477, -0.699, 0.5577, 0.3861, -0.5279, 0.7564, 0.07068, -0.6048, 0.7933, 0.04727, -0.7876, 0.6143, 0.4477, -0.699, 0.5577, 0.3861, -0.5279, 0.7564, 0.4345, -0.2054, 0.8769, 0.2516, -0.4011, 0.8808, 0.2516, -0.4011, 0.8808, 0.07068, -0.6048, 0.7933, 0.3861, -0.5279, 0.7564, -0.1577, 0.06304, 0.9855, 0.4345, -0.2054, 0.8769, 0.4964, 0.04728, 0.8668, -0.1577, 0.06304, 0.9855, 0.2516, -0.4011, 0.8808, 0.4345, -0.2054, 0.8769, -0.1577, 0.06304, 0.9855, 0.4964, 0.04728, 0.8668, 0.4247, 0.291, 0.8573, 0.07068, -0.6048, 0.7933, 0.2516, -0.4011, 0.8808, -2.968e-05, -0.4876, 0.873, -0.1577, 0.06304, 0.9855, -2.968e-05, -0.4876, 0.873, 0.2516, -0.4011, 0.8808, 0.04727, -0.7876, 0.6143, 0.07068, -0.6048, 0.7933, -0.2361, -0.5115, 0.8262, -2.968e-05, -0.4876, 0.873, -0.2361, -0.5115, 0.8262, 0.07068, -0.6048, 0.7933, -0.2361, -0.5115, 0.8262, -0.3386, -0.6693, 0.6614, 0.04727, -0.7876, 0.6143, -0.2361, -0.5115, 0.8262, -2.968e-05, -0.4876, 0.873, -0.2674, -0.4246, 0.865, -0.1577, 0.06304, 0.9855, -0.2674, -0.4246, 0.865, -2.968e-05, -0.4876, 0.873, -0.457, -0.2837, 0.843, -0.3386, -0.6693, 0.6614, -0.2361, -0.5115, 0.8262, -0.2674, -0.4246, 0.865, -0.457, -0.2837, 0.843, -0.2361, -0.5115, 0.8262, -0.3386, -0.6693, 0.6614, -0.457, -0.2837, 0.843, -0.6156, -0.3867, 0.6866, -0.457, -0.2837, 0.843, -0.7189, -2.593e-05, 0.6951, -0.6156, -0.3867, 0.6866, -0.457, -0.2837, 0.843, -0.2674, -0.4246, 0.865, -0.4719, -0.236, 0.8495, -0.1577, 0.06304, 0.9855, -0.4719, -0.236, 0.8495, -0.2674, -0.4246, 0.865, -0.7189, -2.593e-05, 0.6951, -0.457, -0.2837, 0.843, -0.5362, 0.02366, 0.8438, -0.4719, -0.236, 0.8495, -0.5362, 0.02366, 0.8438, -0.457, -0.2837, 0.843, -0.5362, 0.02366, 0.8438, -0.6238, 0.3869, 0.6791, -0.7189, -2.593e-05, 0.6951, -0.5362, 0.02366, 0.8438, -0.4719, -0.236, 0.8495, -0.5506, 0.03933, 0.8338, -0.1577, 0.06304, 0.9855, -0.5506, 0.03933, 0.8338, -0.4719, -0.236, 0.8495, -0.6238, 0.3869, 0.6791, -0.5362, 0.02366, 0.8438, -0.4563, 0.3305, 0.8262, -0.4563, 0.3305, 0.8262, -0.3472, 0.6864, 0.639, -0.6238, 0.3869, 0.6791, -0.466, 0.3081, 0.8294, -0.5362, 0.02366, 0.8438, -0.5506, 0.03933, 0.8338, -0.466, 0.3081, 0.8294, -0.4563, 0.3305, 0.8262, -0.5362, 0.02366, 0.8438, -0.1577, 0.06304, 0.9855, -0.466, 0.3081, 0.8294, -0.5506, 0.03933, 0.8338, -0.3472, 0.6864, 0.639, -0.4563, 0.3305, 0.8262, -0.2361, 0.5588, 0.795, -0.2361, 0.5588, 0.795, 0.04725, 0.8112, 0.5828, -0.3472, 0.6864, 0.639, -0.4563, 0.3305, 0.8262, -0.466, 0.3081, 0.8294, -0.2669, 0.4866, 0.8319, -0.2669, 0.4866, 0.8319, -0.2361, 0.5588, 0.795, -0.4563, 0.3305, 0.8262, -0.1577, 0.06304, 0.9855, -0.2669, 0.4866, 0.8319, -0.466, 0.3081, 0.8294, 0.04725, 0.8112, 0.5828, -0.2361, 0.5588, 0.795, 0.0708, 0.6607, 0.7473, 0.3943, 0.5836, 0.7098, 0.04725, 0.8112, 0.5828, 0.0708, 0.6607, 0.7473, -0.007924, 0.5455, 0.8381, -0.2361, 0.5588, 0.795, -0.2669, 0.4866, 0.8319, -0.2361, 0.5588, 0.795, -0.007924, 0.5455, 0.8381, 0.0708, 0.6607, 0.7473, -0.1577, 0.06304, 0.9855, -0.007924, 0.5455, 0.8381, -0.2669, 0.4866, 0.8319, 0.3943, 0.5836, 0.7098, 0.0708, 0.6607, 0.7473, 0.2434, 0.471, 0.8479, 0.2434, 0.471, 0.8479, 0.0708, 0.6607, 0.7473, -0.007924, 0.5455, 0.8381, -0.1577, 0.06304, 0.9855, 0.2434, 0.471, 0.8479, -0.007924, 0.5455, 0.8381, 0.4247, 0.291, 0.8573, 0.3943, 0.5836, 0.7098, 0.2434, 0.471, 0.8479, -0.1577, 0.06304, 0.9855, 0.4247, 0.291, 0.8573, 0.2434, 0.471, 0.8479])] * 3)])

# ---- objects
ob_mushroom_3 = bpy.data.objects.new('Mushroom_3', me_mushroom_3)

# ---- transforms, parenting, visibility, modifiers, constraints
ob_mushroom_3.location = (0.0, 0.0, 0.0)
ob_mushroom_3.scale = (0.01, 0.01, 0.01)
ob_mushroom_3.color = (0.8, 0.8, 0.8, 1.0)
ob_mushroom_3.material_slots[0].link = 'OBJECT'; ob_mushroom_3.material_slots[0].material = mat_log_stump_mushrooms_001

# ---- collection membership
col_mushroom_02.objects.link(ob_mushroom_3)

# ---- scene / render settings (as saved in the file)
scene.frame_start = 1; scene.frame_end = 250; scene.frame_set(1)
scene.render.engine = 'BLENDER_EEVEE_NEXT'
scene.render.fps = 25
bpy.context.view_layer.update()

# ---- added for rendering (the .blend has no active camera and no usable light): camera, sun
cam_auto = bpy.data.cameras.new('AutoCamera')
cam_auto.lens = 50.0
cam_auto.sensor_width = 36.0
cam_auto.clip_end = 1000.0
ob_auto_camera = bpy.data.objects.new('AutoCamera', cam_auto)
scene.collection.objects.link(ob_auto_camera)
ob_auto_camera.location = (1.09264, -1.32429, 1.25612)
ob_auto_camera.rotation_euler = (1.09748, -7.21219e-08, 0.694738)
scene.camera = ob_auto_camera
light_auto_sun = bpy.data.lights.new('AutoSun', 'SUN')
light_auto_sun.energy = 3.0
light_auto_sun.angle = 0.0523599
ob_auto_sun = bpy.data.objects.new('AutoSun', light_auto_sun)
scene.collection.objects.link(ob_auto_sun)
ob_auto_sun.rotation_euler = (0.872665, 0.174533, 0.523599)
bpy.context.view_layer.update()
